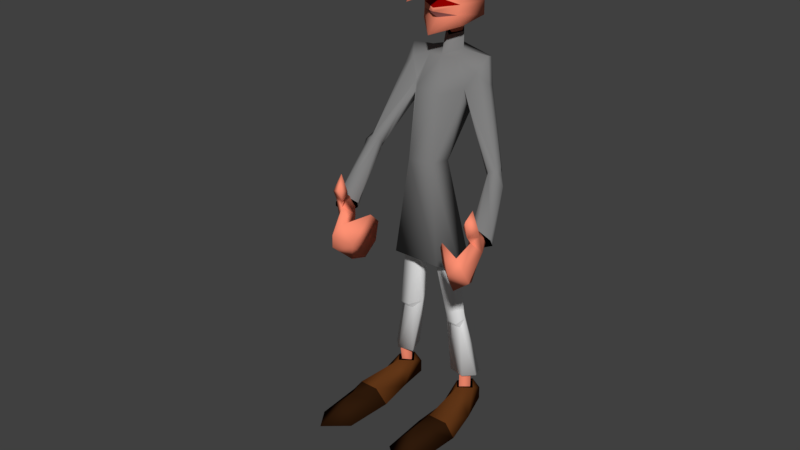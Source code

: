 # Source: Prisoner_Deco.blend  (saved by Blender 2.79.0; exported with 4.5.12 LTS)
import bpy
from mathutils import Matrix  # noqa: F401  (used for matrix-valued properties, if any)

bpy.ops.wm.read_factory_settings(use_empty=True)
scene = bpy.context.scene
scene.name = 'Scene'

# ---- collections
col_collection_1 = bpy.data.collections.new('Collection 1'); scene.collection.children.link(col_collection_1)

# ---- materials (node trees are filled in below, after node groups)
mat_skin = bpy.data.materials.new('Skin')
mat_skin.alpha_threshold = 0.0
mat_skin.use_transparent_shadow = False
mat_skin.diffuse_color = (1.0, 0.2834, 0.1734, 1.0)
mat_skin.roughness = 0.5
mat_cloth = bpy.data.materials.new('Cloth')
mat_cloth.alpha_threshold = 0.0
mat_cloth.use_transparent_shadow = False
mat_cloth.diffuse_color = (0.214, 0.214, 0.214, 1.0)
mat_cloth.roughness = 0.5
mat_cloth2 = bpy.data.materials.new('Cloth2')
mat_cloth2.alpha_threshold = 0.0
mat_cloth2.use_transparent_shadow = False
mat_cloth2.diffuse_color = (1.0, 1.0, 1.0, 1.0)
mat_cloth2.roughness = 0.5
mat_mouth = bpy.data.materials.new('Mouth')
mat_mouth.alpha_threshold = 0.0
mat_mouth.use_transparent_shadow = False
mat_mouth.diffuse_color = (0.3108, 0.0, 0.0, 1.0)
mat_mouth.roughness = 0.5
mat_hair = bpy.data.materials.new('Hair')
mat_hair.alpha_threshold = 0.0
mat_hair.use_transparent_shadow = False
mat_hair.diffuse_color = (0.1845, 0.02567, 0.0, 1.0)
mat_hair.roughness = 0.5
mat_shoes = bpy.data.materials.new('Shoes')
mat_shoes.alpha_threshold = 0.0
mat_shoes.use_transparent_shadow = False
mat_shoes.diffuse_color = (0.1282, 0.04034, 0.009674, 1.0)
mat_shoes.roughness = 0.5
mat_dark = bpy.data.materials.new('Dark')
mat_dark.alpha_threshold = 0.0
mat_dark.use_transparent_shadow = False
mat_dark.diffuse_color = (0.0, 0.0, 0.0, 1.0)
mat_dark.roughness = 0.5
mat_dark_skin = bpy.data.materials.new('Dark Skin')
mat_dark_skin.alpha_threshold = 0.0
mat_dark_skin.use_transparent_shadow = False
mat_dark_skin.diffuse_color = (0.2705, 0.0865, 0.07819, 1.0)
mat_dark_skin.roughness = 0.5
mat_dark_cloth = bpy.data.materials.new('Dark Cloth')
mat_dark_cloth.alpha_threshold = 0.0
mat_dark_cloth.use_transparent_shadow = False
mat_dark_cloth.roughness = 0.5
mat_glass = bpy.data.materials.new('Glass')
mat_glass.alpha_threshold = 0.0
mat_glass.use_transparent_shadow = False
mat_glass.roughness = 0.5
mat_dark_shoes = bpy.data.materials.new('Dark Shoes')
mat_dark_shoes.alpha_threshold = 0.0
mat_dark_shoes.use_transparent_shadow = False
mat_dark_shoes.diffuse_color = (0.0291, 0.01061, 0.003496, 1.0)
mat_dark_shoes.roughness = 0.5
mat_eye = bpy.data.materials.new('Eye')
mat_eye.alpha_threshold = 0.0
mat_eye.use_transparent_shadow = False
mat_eye.diffuse_color = (0.06372, 0.008356, 0.01107, 1.0)
mat_eye.roughness = 0.5

# ---- material node trees

# ---- world
world_world = bpy.data.worlds.new('World'); scene.world = world_world
world_world.color = (0.05088, 0.05088, 0.05088)
world_world.use_sun_shadow = False
world_world.sun_shadow_jitter_overblur = 0.0
world_world.cycles.sampling_method = 'MANUAL'

# ---- meshes
me_enemy = bpy.data.meshes.new('Enemy')
me_enemy.from_pydata([(25.46, 65.91, 26.0), (19.46, 61.91, 23.0), (22.46, 57.91, 24.0), (29.46, 66.91, 19.0), (30.46, 65.91, 29.0), (28.46, 70.91, 23.0), (27.46, 75.91, 25.0), (29.46, 80.91, 24.0), (29.46, 78.91, 27.0), (31.46, 75.91, 24.0), (30.46, 60.91, 26.0), (26.46, 63.91, 30.0), (28.46, 68.91, 29.0), (26.46, 67.91, 16.0), (27.46, 62.91, 18.0), (19.46, 66.91, 24.0), (21.46, 69.91, 26.0), (29.46, 74.91, 22.0), (29.46, 76.91, 23.0), (27.46, 72.91, 22.0), (25.46, 68.91, 17.0), (25.46, 69.91, 17.0), (25.46, 67.91, 20.0), (28.46, 69.91, 17.0), (30.46, 72.91, 22.0), (28.46, 68.91, 16.0), (29.46, 73.91, 26.0), (25.46, 56.91, 26.0), (28.46, 58.91, 22.0), (27.46, 70.91, 17.0), (6.457, 65.91, 39.0), (7.457, 69.91, 36.0), (5.457, 74.91, 42.0), (1.457, 79.91, 42.0), (3.457, 74.91, 48.0), (-1.543, 75.91, 40.0), (4.457, 86.91, 46.0), (2.457, 89.91, 43.0), (3.457, 84.91, 42.0), (0.4568, 84.91, 44.0), (7.457, 71.91, 45.0), (1.457, 69.91, 46.0), (5.457, 77.91, 46.0), (-1.543, 70.91, 38.0), (-2.543, 76.91, 35.0), (8.457, 75.91, 36.0), (8.457, 78.91, 39.0), (1.457, 81.91, 41.0), (1.457, 85.91, 42.0), (0.4568, 83.91, 41.0), (1.457, 75.91, 37.0), (-0.5432, 78.91, 35.0), (-0.5432, 77.91, 35.0), (-0.5432, 81.91, 42.0), (-2.543, 78.91, 37.0), (-3.543, 77.91, 37.0), (3.457, 82.91, 44.0), (4.457, 65.91, 42.0), (0.4568, 67.91, 41.0), (-1.543, 79.91, 37.0), (7.457, 150.9, -20.0), (-10.54, 152.9, -21.0), (-10.54, 149.9, -20.0), (17.46, 79.91, -3.0), (20.46, 77.91, -1.0), (19.46, 79.91, -3.0), (20.46, 81.91, -1.0), (21.46, 79.91, 3.398e-07), (20.46, 80.91, 1.0), (7.457, 54.91, 1.0), (11.46, 30.91, 1.0), (7.457, 54.91, 5.0), (18.46, 80.91, 2.0), (27.46, 72.91, 19.0), (24.46, 69.91, 18.0), (10.46, 3.914, 16.0), (16.46, 3.914, 16.0), (12.46, 5.914, 25.0), (23.46, 77.91, 2.0), (15.46, 11.91, 3.398e-07), (14.46, 11.91, -3.0), (18.46, 77.91, 3.0), (17.46, 78.91, 1.0), (30.46, 69.91, 17.0), (18.46, 76.91, 3.398e-07), (16.46, 80.91, 3.398e-07), (6.457, 132.9, 5.0), (8.457, 137.9, 3.398e-07), (6.457, 132.9, 3.398e-07), (13.46, 11.91, 3.398e-07), (13.46, 5.914, 3.398e-07), (11.46, 11.91, 3.0), (-17.54, 0.9142, 6.0), (-13.54, 3.914, -5.0), (-14.54, 6.914, 3.398e-07), (-0.5432, 128.9, 6.0), (1.457, 127.9, 9.0), (2.457, 128.9, 5.0), (-11.54, 11.91, -3.0), (-9.543, 5.914, 3.398e-07), (-9.543, 11.91, 3.398e-07), (-7.543, 27.91, 2.0), (-10.54, 27.91, 2.0), (-7.543, 29.91, 4.0), (19.46, 75.91, 1.0), (9.457, 103.9, -9.0), (-8.543, 98.91, -6.0), (-6.543, 104.9, -10.0), (-11.54, 103.9, -6.0), (21.46, 75.91, 3.398e-07), (13.46, 3.914, -5.0), (13.46, -0.08579, -5.0), (17.46, 0.9142, 6.0), (-2.543, 112.9, -6.0), (-3.543, 118.9, -9.0), (-0.5432, 116.9, -6.0), (10.46, 108.9, -9.0), (13.46, 102.9, -4.0), (11.46, 109.9, -6.0), (-7.543, 54.91, 5.0), (-10.54, 29.91, 4.0), (-11.54, 30.91, 1.0), (30.46, 67.91, 16.0), (-0.5432, 108.9, -1.0), (-2.543, 101.9, 7.0), (-4.543, 108.9, -1.0), (7.457, 100.9, -1.0), (-11.54, 136.9, -9.0), (-14.54, 135.9, -7.0), (-10.54, 130.9, -8.0), (3.457, 128.9, -1.0), (-0.5432, 124.9, 3.398e-07), (-0.5432, 127.9, 1.0), (9.457, 136.9, -9.0), (7.457, 123.9, -9.0), (8.457, 131.9, -8.0), (-8.543, 119.9, -9.0), (-8.543, 123.9, -9.0), (-3.543, 127.9, 9.0), (-0.5432, 131.9, 8.0), (-0.5432, 126.9, 14.0), (2.457, 141.9, 4.0), (9.457, 137.9, 5.0), (7.457, 142.9, 4.0), (13.46, 149.9, -4.0), (4.457, 120.9, -1.0), (7.457, 119.9, -9.0), (24.46, 67.91, 17.0), (26.46, 65.91, 16.0), (-0.5432, 119.9, -10.0), (-15.54, 151.9, -3.0), (-8.543, 151.9, 6.0), (-5.543, 127.9, -1.0), (-10.54, 136.9, 3.398e-07), (-4.543, 128.9, 5.0), (-3.543, 132.9, 5.0), (2.457, 54.91, 1.0), (8.457, 32.91, -2.0), (1.457, 54.91, 4.0), (4.457, 30.91, 1.0), (5.457, 32.91, -2.0), (-11.54, 5.914, 2.0), (-11.54, 11.91, 3.0), (-13.54, 11.91, 3.398e-07), (-13.54, 5.914, 3.398e-07), (-11.54, 5.914, -3.0), (14.46, 6.914, 3.398e-07), (11.46, 7.914, 4.0), (-0.5432, 119.9, 1.0), (-0.5432, 115.9, 5.0), (-3.543, 109.9, -6.0), (-12.54, 107.9, -7.0), (-0.5432, 110.9, -10.0), (9.457, 138.9, -7.0), (7.457, 29.91, 4.0), (7.457, 27.91, 2.0), (-8.543, 145.9, 3.0), (-8.543, 148.9, 5.0), (-4.543, 145.9, 4.0), (-6.543, 122.9, -1.0), (-6.543, 120.9, -1.0), (10.46, 29.91, 4.0), (10.46, 27.91, 2.0), (7.457, 98.91, -8.0), (-11.54, 104.9, 1.0), (-9.543, 89.91, 17.0), (-12.54, 101.9, -1.0), (-9.543, 106.9, 3.398e-07), (-7.543, 100.9, 1.0), (-7.543, 89.91, 20.0), (-9.543, 87.91, 16.0), (-8.543, 86.91, 19.0), (-7.543, 86.91, 16.0), (-9.543, 88.91, 20.0), (1.457, 78.91, 36.0), (-0.5432, 80.91, 38.0), (-5.543, 89.91, 19.0), (-8.543, 87.91, 22.0), (-5.543, 87.91, 18.0), (-4.543, 86.91, 20.0), (-3.543, 78.91, 39.0), (-5.543, 88.91, 16.0), (-6.543, 85.91, 18.0), (1.457, 112.9, -6.0), (2.457, 118.9, -9.0), (-0.5432, 113.9, -9.0), (-1.543, 141.9, 4.0), (0.4568, 137.9, 5.0), (-2.543, 137.9, 5.0), (5.457, 80.91, 3.0), (2.457, 145.9, 4.0), (-6.543, 84.91, 20.0), (-12.54, 109.9, -4.0), (-8.543, 84.91, 21.0), (1.457, 132.9, 5.0), (11.46, 6.914, -4.0), (9.457, 3.914, -5.0), (5.457, 145.9, 3.0), (6.457, 148.9, 5.0), (-4.543, 76.91, 38.0), (13.46, 152.9, -4.0), (6.457, 152.9, 6.0), (7.457, 153.9, -21.0), (7.457, 142.9, 2.0), (-5.543, 32.91, -2.0), (-2.543, 54.91, 1.0), (-8.543, 32.91, -2.0), (-15.54, 149.9, -4.0), (-9.543, 141.9, 2.0), (7.457, 0.9142, 6.0), (8.457, 6.914, 3.398e-07), (-7.543, 117.9, -2.0), (-2.543, 74.91, 36.0), (0.4568, 76.91, 35.0), (4.457, 104.9, -11.0), (-13.54, -0.08579, -5.0), (10.46, 105.9, -2.0), (-14.54, 11.91, -3.0), (-15.54, 11.91, 3.398e-07), (-5.543, 80.91, 3.0), (-8.543, 132.9, 3.398e-07), (-8.543, 132.9, 5.0), (9.457, 5.914, 3.398e-07), (11.46, 5.914, -3.0), (11.46, 11.91, -3.0), (9.457, 11.91, 3.398e-07), (-2.543, 54.91, 6.0), (-7.543, 54.91, 1.0), (-4.543, 141.9, 5.0), (-9.543, 50.91, -2.0), (9.457, 50.91, -2.0), (4.457, 108.9, -2.0), (4.457, 100.9, 7.0), (3.457, 80.91, 8.0), (2.457, 109.9, -7.0), (11.46, 48.91, 4.0), (7.457, 50.91, 10.0), (-6.543, -0.08579, 16.0), (-10.54, 3.914, 16.0), (-7.543, 0.9142, 6.0), (12.46, 101.9, -7.0), (-4.543, 30.91, 1.0), (-11.54, 6.914, -4.0), (-11.54, 7.914, 4.0), (9.457, -0.08579, -5.0), (-9.543, -0.08579, -5.0), (-9.543, 3.914, -5.0), (12.46, 11.91, 3.0), (7.457, 11.91, 2.0), (-7.543, 11.91, 2.0), (-10.54, 136.9, 5.0), (-19.54, -0.08579, 16.0), (-16.54, 3.914, 16.0), (-12.54, 5.914, 25.0), (-0.5432, 122.9, 3.0), (-0.5432, 121.9, 3.0), (5.457, 117.9, -2.0), (19.46, -0.08579, 16.0), (5.457, 123.9, -1.0), (14.46, -0.08579, 37.0), (18.46, -0.08579, 31.0), (6.457, -0.08579, 16.0), (-9.543, 141.9, 5.0), (-10.54, 135.9, -5.0), (-11.54, 138.9, -6.0), (9.457, 11.91, -4.0), (-9.543, 11.91, -4.0), (2.457, 114.9, -7.0), (-8.543, 6.914, 3.398e-07), (11.46, 5.914, 3.0), (-18.54, -0.08579, 31.0), (-14.54, -0.08579, 37.0), (-12.54, 11.91, 3.0), (2.457, 54.91, 6.0), (-3.543, 114.9, -7.0), (12.46, 136.9, -7.0), (8.457, 135.9, -5.0), (-7.543, -0.08579, 31.0), (-0.5432, 127.9, 9.0), (-3.543, 80.91, 9.0), (-11.54, 48.91, 4.0), (-1.543, 54.91, 4.0), (-7.543, 50.91, 10.0), (-0.5432, 115.9, -11.0), (7.457, -0.08579, 31.0), (-0.5432, 113.9, -4.0), (-0.5432, 112.9, -5.0)], [], [(0, 2, 1), (3, 5, 4), (6, 8, 7), (8, 9, 7), (10, 4, 11), (5, 0, 12), (13, 3, 14), (11, 15, 1), (16, 11, 12), (17, 19, 18), (20, 22, 21), (2, 11, 1), (20, 14, 22), (23, 17, 24), (25, 23, 3), (4, 12, 11), (24, 3, 23), (19, 26, 6), (11, 27, 10), (14, 28, 0), (5, 12, 4), (17, 18, 24), (26, 9, 8), (28, 27, 0), (3, 4, 10), (18, 19, 6), (23, 29, 17), (3, 24, 5), (17, 21, 19), (0, 15, 16), (27, 11, 2), (27, 2, 0), (18, 6, 7), (24, 26, 5), (29, 21, 17), (11, 16, 15), (14, 3, 10), (28, 10, 27), (13, 25, 3), (13, 14, 20), (22, 5, 19), (14, 0, 22), (24, 18, 9), (5, 26, 19), (24, 9, 26), (0, 1, 15), (22, 0, 5), (6, 26, 8), (14, 10, 28), (22, 19, 21), (12, 0, 16), (9, 18, 7), (30, 32, 31), (33, 35, 34), (36, 38, 37), (39, 36, 37), (34, 41, 40), (32, 33, 42), (35, 44, 43), (45, 40, 31), (40, 46, 42), (47, 49, 48), (50, 52, 51), (40, 30, 31), (43, 52, 50), (49, 54, 53), (54, 55, 35), (42, 34, 40), (35, 53, 54), (56, 47, 38), (57, 40, 41), (58, 43, 32), (42, 33, 34), (48, 49, 53), (39, 56, 36), (57, 58, 32), (34, 35, 41), (47, 48, 38), (59, 54, 49), (53, 35, 33), (51, 49, 47), (45, 32, 46), (40, 57, 30), (30, 57, 32), (38, 48, 37), (56, 53, 33), (51, 59, 49), (46, 40, 45), (35, 43, 41), (41, 57, 58), (55, 44, 35), (43, 44, 52), (33, 50, 47), (32, 43, 50), (48, 53, 39), (56, 33, 47), (39, 53, 56), (31, 32, 45), (32, 50, 33), (56, 38, 36), (41, 43, 58), (47, 50, 51), (32, 42, 46), (48, 39, 37), (60, 62, 61), (63, 65, 64), (66, 68, 67), (69, 71, 70), (72, 74, 73), (75, 77, 76), (67, 68, 78), (79, 80, 70), (72, 82, 81), (72, 73, 83), (82, 85, 84), (86, 88, 87), (65, 66, 64), (68, 83, 78), (64, 67, 78), (89, 91, 90), (92, 94, 93), (95, 97, 96), (63, 84, 85), (64, 84, 63), (98, 100, 99), (72, 81, 74), (101, 103, 102), (84, 64, 104), (65, 63, 105), (68, 72, 83), (106, 108, 107), (67, 64, 66), (64, 78, 109), (110, 112, 111), (81, 82, 104), (104, 64, 109), (113, 115, 114), (116, 118, 117), (84, 104, 82), (119, 121, 120), (78, 83, 122), (123, 125, 124), (72, 126, 82), (127, 129, 128), (130, 132, 131), (133, 135, 134), (136, 137, 114), (138, 140, 139), (120, 121, 102), (86, 142, 141), (87, 143, 142), (60, 144, 133), (142, 143, 141), (145, 146, 134), (109, 148, 147), (134, 146, 149), (104, 147, 74), (109, 147, 104), (150, 151, 61), (132, 152, 131), (140, 96, 139), (153, 129, 137), (138, 155, 154), (154, 155, 152), (78, 148, 109), (156, 69, 157), (158, 160, 159), (99, 162, 161), (163, 165, 164), (166, 167, 112), (168, 169, 145), (170, 172, 171), (173, 144, 87), (174, 159, 175), (176, 178, 177), (104, 74, 81), (137, 180, 179), (78, 122, 148), (100, 162, 99), (174, 182, 181), (183, 105, 63), (184, 186, 185), (187, 188, 125), (187, 184, 189), (190, 192, 191), (189, 185, 193), (154, 152, 132), (194, 196, 195), (196, 188, 189), (189, 193, 197), (87, 88, 134), (198, 196, 199), (195, 196, 200), (201, 198, 202), (203, 205, 204), (185, 190, 191), (200, 189, 197), (193, 191, 197), (60, 149, 62), (206, 208, 207), (183, 126, 209), (202, 192, 201), (202, 191, 192), (210, 141, 143), (199, 196, 194), (178, 206, 210), (191, 202, 211), (98, 99, 165), (196, 189, 200), (212, 170, 171), (191, 193, 185), (197, 191, 213), (107, 171, 172), (198, 199, 211), (191, 211, 213), (214, 97, 130), (215, 110, 216), (211, 202, 198), (144, 218, 217), (200, 197, 219), (76, 112, 167), (220, 222, 221), (143, 223, 217), (224, 226, 225), (218, 221, 151), (227, 153, 228), (130, 134, 88), (212, 171, 184), (137, 179, 152), (221, 144, 220), (186, 184, 171), (229, 230, 216), (231, 114, 169), (232, 213, 233), (172, 234, 107), (233, 211, 194), (233, 213, 211), (171, 107, 108), (177, 227, 176), (210, 218, 178), (61, 151, 221), (92, 93, 235), (192, 190, 108), (232, 197, 213), (113, 114, 205), (210, 217, 218), (117, 118, 236), (135, 87, 134), (222, 144, 60), (169, 180, 231), (61, 222, 60), (87, 144, 223), (237, 238, 121), (154, 132, 95), (194, 211, 199), (121, 226, 237), (219, 197, 232), (227, 61, 62), (188, 106, 239), (136, 231, 180), (240, 241, 153), (144, 217, 223), (186, 108, 190), (242, 244, 243), (114, 137, 149), (91, 245, 242), (245, 244, 242), (244, 89, 243), (120, 103, 246), (121, 247, 226), (248, 208, 206), (177, 151, 227), (249, 239, 250), (162, 163, 164), (176, 227, 228), (230, 229, 167), (118, 251, 236), (252, 253, 126), (118, 254, 251), (136, 180, 137), (116, 234, 172), (70, 71, 181), (157, 70, 80), (212, 184, 187), (163, 98, 165), (227, 151, 150), (253, 256, 255), (257, 259, 258), (105, 260, 65), (60, 133, 134), (261, 103, 101), (93, 94, 262), (174, 175, 182), (210, 143, 217), (263, 94, 92), (155, 241, 240), (75, 76, 167), (110, 111, 264), (114, 231, 136), (172, 254, 116), (70, 182, 79), (127, 62, 137), (265, 93, 266), (243, 89, 90), (254, 118, 116), (182, 175, 267), (220, 144, 222), (103, 261, 246), (175, 159, 268), (261, 101, 269), (270, 153, 241), (218, 177, 178), (154, 95, 138), (149, 146, 204), (123, 251, 254), (271, 273, 272), (274, 131, 179), (102, 103, 120), (275, 274, 179), (204, 276, 169), (61, 221, 222), (145, 169, 276), (250, 239, 209), (275, 179, 180), (155, 248, 241), (207, 214, 141), (77, 277, 76), (278, 130, 131), (279, 280, 77), (115, 169, 114), (77, 75, 281), (209, 126, 253), (152, 179, 131), (93, 262, 266), (239, 107, 234), (282, 178, 176), (278, 134, 130), (149, 204, 205), (283, 284, 128), (152, 240, 137), (278, 275, 145), (66, 65, 260), (157, 80, 285), (260, 105, 116), (184, 185, 189), (286, 224, 261), (153, 137, 240), (131, 274, 278), (123, 254, 287), (266, 262, 288), (117, 236, 68), (166, 112, 110), (91, 242, 289), (105, 183, 234), (290, 291, 273), (110, 264, 216), (86, 214, 88), (214, 207, 208), (108, 106, 192), (274, 275, 278), (126, 183, 85), (162, 164, 161), (178, 248, 206), (290, 273, 271), (124, 252, 123), (198, 201, 188), (101, 102, 292), (221, 218, 144), (227, 284, 153), (189, 188, 187), (173, 133, 144), (246, 119, 120), (117, 260, 116), (159, 293, 158), (160, 157, 285), (71, 293, 181), (170, 123, 294), (87, 142, 86), (215, 216, 230), (173, 296, 295), (77, 280, 277), (135, 296, 87), (126, 251, 252), (257, 273, 297), (227, 62, 127), (276, 146, 145), (153, 284, 283), (138, 95, 298), (126, 68, 236), (239, 300, 299), (268, 159, 285), (258, 273, 257), (298, 96, 140), (183, 63, 85), (234, 116, 105), (224, 225, 301), (263, 258, 259), (126, 236, 251), (283, 129, 153), (214, 139, 96), (133, 173, 295), (253, 252, 299), (192, 106, 201), (227, 150, 61), (190, 185, 186), (223, 143, 87), (302, 256, 299), (157, 160, 156), (88, 214, 130), (273, 258, 272), (70, 181, 182), (126, 72, 68), (188, 196, 198), (224, 301, 261), (90, 91, 289), (255, 209, 253), (259, 288, 263), (135, 133, 295), (124, 188, 299), (272, 258, 263), (102, 121, 238), (282, 153, 270), (127, 284, 227), (182, 267, 79), (300, 239, 249), (141, 210, 206), (155, 240, 152), (125, 123, 170), (149, 205, 114), (119, 247, 121), (270, 241, 248), (169, 168, 180), (246, 261, 301), (303, 287, 172), (172, 287, 254), (248, 178, 282), (69, 70, 157), (173, 87, 296), (155, 208, 248), (141, 214, 86), (85, 82, 126), (304, 279, 77), (183, 209, 234), (218, 151, 177), (226, 224, 286), (169, 115, 204), (139, 155, 138), (134, 149, 60), (271, 272, 92), (287, 305, 123), (129, 127, 137), (292, 102, 238), (267, 175, 268), (113, 306, 115), (75, 167, 229), (283, 128, 129), (209, 255, 250), (288, 259, 266), (125, 212, 187), (132, 97, 95), (145, 134, 278), (295, 296, 135), (239, 299, 188), (305, 294, 123), (302, 299, 300), (261, 269, 286), (76, 277, 112), (291, 297, 273), (237, 226, 286), (168, 145, 275), (214, 96, 97), (260, 117, 66), (170, 212, 125), (160, 285, 159), (156, 160, 158), (155, 214, 208), (204, 115, 203), (276, 204, 146), (228, 282, 176), (239, 106, 107), (234, 209, 239), (216, 264, 229), (294, 303, 170), (170, 303, 172), (174, 181, 293), (130, 97, 132), (282, 270, 248), (207, 141, 206), (247, 225, 226), (139, 214, 155), (282, 228, 153), (77, 281, 304), (101, 292, 269), (159, 174, 293), (265, 266, 259), (106, 188, 201), (66, 117, 68), (180, 168, 275), (62, 149, 137), (108, 186, 171), (188, 124, 125), (235, 93, 265), (251, 123, 252), (138, 298, 140), (253, 299, 256), (229, 281, 75), (166, 110, 215), (95, 96, 298), (306, 203, 115), (92, 272, 263), (284, 128, 127), (252, 124, 299), (290, 271, 257, 297), (291, 290, 297), (271, 92, 259, 258), (235, 265, 259, 92), (280, 304, 281, 277), (304, 280, 279), (112, 277, 281, 229, 264, 111), (257, 271, 92, 259, 258), (74, 147, 148, 122, 83, 73), (233, 194, 195, 200, 219, 232), (269, 292, 238, 237, 286), (285, 80, 79, 267, 268), (302, 300, 249, 250, 255, 256), (230, 167, 166, 215), (288, 262, 94, 263), (287, 303, 294, 305)])
me_enemy.polygons.foreach_set('use_smooth', [True] * 528)
me_enemy.polygons.foreach_set('material_index', [0, 0, 0, 0, 0, 0, 0, 0, 0, 0, 0, 0, 0, 0, 0, 0, 0, 0, 0, 0, 0, 0, 0, 0, 0, 0, 0, 0, 0, 0, 0, 0, 0, 0, 0, 0, 0, 0, 0, 0, 0, 0, 0, 0, 0, 0, 0, 0, 0, 0, 0, 0, 0, 0, 0, 0, 0, 0, 0, 0, 0, 0, 0, 0, 0, 0, 0, 0, 0, 0, 0, 0, 0, 0, 0, 0, 0, 0, 0, 0, 0, 0, 0, 0, 0, 0, 0, 0, 0, 0, 0, 0, 0, 0, 0, 0, 0, 0, 0, 0, 0, 0, 0, 0, 4, 1, 1, 2, 1, 10, 1, 2, 1, 1, 1, 9, 1, 1, 1, 0, 5, 7, 1, 1, 0, 1, 8, 1, 1, 1, 1, 1, 1, 5, 1, 1, 0, 1, 1, 2, 1, 1, 1, 7, 0, 0, 0, 0, 8, 9, 9, 0, 9, 0, 1, 0, 1, 1, 4, 0, 0, 0, 0, 0, 1, 2, 2, 0, 0, 5, 0, 1, 0, 8, 0, 1, 0, 1, 0, 8, 1, 1, 1, 1, 1, 1, 7, 1, 1, 1, 0, 1, 1, 1, 0, 1, 1, 1, 0, 0, 1, 1, 1, 11, 1, 0, 1, 0, 1, 1, 1, 1, 1, 1, 1, 0, 5, 1, 0, 1, 5, 4, 11, 2, 4, 0, 0, 1, 0, 4, 1, 5, 0, 1, 1, 1, 1, 1, 0, 0, 4, 5, 1, 1, 0, 0, 1, 0, 4, 0, 4, 0, 2, 7, 1, 2, 1, 4, 1, 0, 9, 0, 1, 0, 0, 0, 0, 0, 2, 2, 0, 4, 1, 0, 0, 5, 1, 1, 1, 0, 1, 2, 2, 1, 0, 4, 1, 5, 1, 0, 8, 5, 8, 11, 5, 9, 5, 5, 0, 1, 2, 0, 5, 0, 1, 2, 4, 2, 2, 2, 9, 0, 7, 0, 1, 10, 3, 8, 0, 0, 4, 0, 1, 0, 9, 9, 10, 0, 10, 0, 10, 1, 0, 5, 1, 11, 0, 0, 0, 0, 0, 1, 2, 1, 1, 2, 0, 3, 1, 5, 1, 5, 0, 1, 10, 5, 9, 0, 1, 0, 1, 0, 0, 10, 1, 1, 2, 4, 0, 1, 0, 2, 1, 2, 2, 2, 1, 9, 5, 0, 10, 0, 1, 10, 0, 0, 0, 7, 1, 1, 2, 10, 7, 1, 1, 2, 5, 1, 0, 0, 0, 1, 1, 4, 1, 9, 1, 2, 0, 10, 8, 1, 1, 2, 0, 1, 5, 7, 1, 5, 2, 9, 0, 2, 1, 0, 0, 1, 0, 2, 9, 0, 2, 1, 1, 11, 2, 0, 9, 9, 1, 10, 1, 4, 2, 0, 0, 0, 5, 1, 0, 2, 2, 0, 5, 7, 1, 5, 1, 7, 0, 7, 1, 1, 1, 2, 5, 10, 2, 7, 0, 1, 1, 2, 2, 0, 0, 0, 11, 1, 1, 5, 1, 1, 2, 7, 9, 0, 2, 0, 9, 10, 2, 2, 5, 1, 1, 7, 0, 1, 1, 5, 1, 7, 1, 5, 5, 7, 0, 5, 0, 1, 10, 10, 5, 5, 10, 10, 5, 5, 6, 6, 6, 6, 6, 6, 6, 6])
me_enemy.materials.append(mat_skin)
me_enemy.materials.append(mat_cloth)
me_enemy.materials.append(mat_cloth2)
me_enemy.materials.append(mat_mouth)
me_enemy.materials.append(mat_hair)
me_enemy.materials.append(mat_shoes)
me_enemy.materials.append(mat_dark)
me_enemy.materials.append(mat_dark_skin)
me_enemy.materials.append(mat_dark_cloth)
me_enemy.materials.append(mat_glass)
me_enemy.materials.append(mat_dark_shoes)
me_enemy.materials.append(mat_eye)
me_enemy.use_remesh_preserve_volume = False
me_enemy.use_remesh_preserve_attributes = False
me_enemy.use_mirror_vertex_groups = False
me_enemy.update()
arm_armature = bpy.data.armatures.new('Armature')  # bones are not reproduced

# ---- objects
ob_armature = bpy.data.objects.new('Armature', arm_armature)
ob_enemy = bpy.data.objects.new('Enemy', me_enemy)

# ---- transforms, parenting, visibility, modifiers, constraints
ob_armature.location = (0.0, -0.1204, 1.51)
ob_armature.show_in_front = True
ob_armature.lineart.crease_threshold = 0.0
ob_enemy.parent = ob_armature
ob_enemy.matrix_parent_inverse = Matrix(((1.0, 0.0, 0.0, -0.0), (0.0, 1.0, 0.0, 0.1204), (0.0, 0.0, 1.0, -1.51), (0.0, 0.0, 0.0, 1.0)))
ob_enemy.location = (-0.005277, 0.0, 0.0)
ob_enemy.rotation_euler = (1.571, -0.0, 0.0)
ob_enemy.scale = (0.02914, 0.02914, 0.02914)
ob_enemy.lineart.crease_threshold = 0.0
_vg = ob_enemy.vertex_groups.new(name='Bone')
_vg.add([209, 239, 249, 250, 253, 255, 256, 299, 300, 302], 1.0, 'REPLACE')
_vg = ob_enemy.vertex_groups.new(name='Bone.001')
_vg.add([106, 107, 124, 126, 183, 188, 209, 234, 239, 252, 253, 299], 1.0, 'REPLACE')
_vg = ob_enemy.vertex_groups.new(name='Bone.002')
_vg.add([123, 124, 251, 252, 254], 1.0, 'REPLACE')
_vg = ob_enemy.vertex_groups.new(name='Bone.003')
_vg.add([123, 170, 172, 254, 287, 294, 303, 305], 1.0, 'REPLACE')
_vg = ob_enemy.vertex_groups.new(name='Bone.025')
_vg.add([60, 61, 62, 86, 87, 88, 95, 97, 113, 114, 115, 127, 128, 129, 130, 131, 132, 133, 134, 135, 136, 137, 141, 142, 143, 144, 145, 146, 149, 150, 151, 152, 153, 154, 155, 168, 169, 173, 176, 177, 178, 179, 180, 203, 204, 205, 206, 207, 208, 210, 214, 217, 218, 220, 221, 222, 223, 227, 228, 231, 240, 241, 248, 270, 274, 275, 276, 278, 282, 283, 284, 295, 296, 306], 1.0, 'REPLACE')
_vg = ob_enemy.vertex_groups.new(name='Bone.026')
_vg = ob_enemy.vertex_groups.new(name='Bone.011')
_vg.add([106, 107, 108, 125, 170, 171, 184, 185, 186, 187, 188, 189, 190, 191, 192, 193, 196, 197, 198, 201, 202, 212], 1.0, 'REPLACE')
_vg = ob_enemy.vertex_groups.new(name='Bone.012')
_vg.add([189, 191, 193, 194, 195, 196, 197, 198, 199, 200, 202, 211, 213, 219, 232, 233], 1.0, 'REPLACE')
_vg = ob_enemy.vertex_groups.new(name='Bone.013')
_vg.add([32, 33, 34, 35, 40, 41, 42, 43, 44, 50, 51, 52, 57, 58], 1.0, 'REPLACE')
_vg = ob_enemy.vertex_groups.new(name='Bone.014')
_vg.add([30, 31, 32, 40, 42, 45, 46, 57], 1.0, 'REPLACE')
_vg = ob_enemy.vertex_groups.new(name='Bone.015')
_vg.add([33, 35, 44, 47, 49, 50, 51, 53, 54, 55, 59], 1.0, 'REPLACE')
_vg = ob_enemy.vertex_groups.new(name='Bone.016')
_vg.add([33, 38, 39, 47, 48, 49, 53, 56], 1.0, 'REPLACE')
_vg = ob_enemy.vertex_groups.new(name='Bone.017')
_vg.add([36, 37, 38, 39, 48, 56], 1.0, 'REPLACE')
_vg = ob_enemy.vertex_groups.new(name='Bone.018')
_vg.add([63, 65, 66, 85, 105, 116, 117, 118, 126, 183, 236, 260], 1.0, 'REPLACE')
_vg = ob_enemy.vertex_groups.new(name='Bone.019')
_vg.add([20, 64, 67, 68, 72, 73, 74, 78, 81, 82, 83, 84, 104, 109, 122, 147, 148], 1.0, 'REPLACE')
_vg = ob_enemy.vertex_groups.new(name='Bone.020')
_vg.add([3, 5, 17, 19, 21, 22, 23, 24, 29], 1.0, 'REPLACE')
_vg = ob_enemy.vertex_groups.new(name='Bone.021')
_vg.add([5, 6, 9, 17, 18, 19, 24, 26], 1.0, 'REPLACE')
_vg = ob_enemy.vertex_groups.new(name='Bone.022')
_vg.add([6, 7, 8, 9, 18, 26], 1.0, 'REPLACE')
_vg = ob_enemy.vertex_groups.new(name='Bone.023')
_vg.add([0, 3, 4, 5, 10, 11, 12, 13, 14, 20, 21, 22, 23, 25, 27, 28], 1.0, 'REPLACE')
_vg = ob_enemy.vertex_groups.new(name='Bone.024')
_vg.add([0, 1, 2, 11, 12, 15, 16, 27], 1.0, 'REPLACE')
_vg = ob_enemy.vertex_groups.new(name='UpperLeg.L')
_vg.add([69, 70, 71, 156, 157, 158, 159, 160, 174, 181, 293], 1.0, 'REPLACE')
_vg = ob_enemy.vertex_groups.new(name='LowerLeg.L')
_vg.add([70, 79, 80, 157, 159, 160, 174, 175, 181, 182, 267, 268, 285], 1.0, 'REPLACE')
_vg = ob_enemy.vertex_groups.new(name='Foot.L')
_vg.add([75, 76, 89, 90, 91, 110, 111, 112, 166, 167, 215, 216, 229, 230, 242, 243, 244, 245, 264, 277, 281, 289], 1.0, 'REPLACE')
_vg = ob_enemy.vertex_groups.new(name='Toe1.L')
_vg.add([75, 76, 77, 277, 280, 281, 304], 1.0, 'REPLACE')
_vg = ob_enemy.vertex_groups.new(name='Toe2.L')
_vg.add([77, 279, 280, 304], 1.0, 'REPLACE')
_vg = ob_enemy.vertex_groups.new(name='UpperLeg.R')
_vg.add([103, 119, 120, 121, 224, 225, 226, 246, 247, 261, 301], 1.0, 'REPLACE')
_vg = ob_enemy.vertex_groups.new(name='LowerLeg.R')
_vg.add([101, 102, 103, 120, 121, 224, 226, 237, 238, 261, 269, 286, 292], 1.0, 'REPLACE')
_vg = ob_enemy.vertex_groups.new(name='Foot.R')
_vg.add([92, 93, 94, 98, 99, 100, 161, 162, 163, 164, 165, 235, 257, 258, 259, 262, 263, 265, 266, 271, 272, 288], 1.0, 'REPLACE')
_vg = ob_enemy.vertex_groups.new(name='Toe1.R')
_vg.add([257, 258, 271, 272, 273, 290, 297], 1.0, 'REPLACE')
_vg = ob_enemy.vertex_groups.new(name='Toe2.R')
_vg.add([273, 290, 291, 297], 1.0, 'REPLACE')
_vg = ob_enemy.vertex_groups.new(name='Bone.009')
_vg.add([95, 96, 97, 138, 139, 154, 155, 214, 298], 1.0, 'REPLACE')
_vg = ob_enemy.vertex_groups.new(name='Bone.010')
_vg.add([96, 138, 139, 140, 298], 1.0, 'REPLACE')
_m = ob_enemy.modifiers.new('Armature', 'ARMATURE')
_m.object = ob_armature

# ---- collection membership
col_collection_1.objects.link(ob_armature)
col_collection_1.objects.link(ob_enemy)

# ---- scene / render settings (as saved in the file)
scene.frame_start = 0; scene.frame_end = 30; scene.frame_set(30)
scene.render.engine = 'BLENDER_EEVEE_NEXT'
scene.render.resolution_percentage = 50
scene.render.dither_intensity = 0.0
scene.cycles.use_denoising = False
scene.cycles.samples = 128
scene.cycles.sampling_pattern = 'TABULATED_SOBOL'
scene.cycles.light_sampling_threshold = 0.0
scene.cycles.use_adaptive_sampling = False
scene.cycles.use_light_tree = False
scene.cycles.blur_glossy = 0.0
scene.cycles.sample_clamp_indirect = 0.0
scene.view_settings.view_transform = 'Standard'
bpy.context.view_layer.update()

# ---- added for rendering (the .blend has no active camera and no usable light): camera, sun
cam_auto = bpy.data.cameras.new('AutoCamera')
cam_auto.lens = 50.0
cam_auto.sensor_width = 36.0
cam_auto.clip_end = 1000.0
ob_auto_camera = bpy.data.objects.new('AutoCamera', cam_auto)
scene.collection.objects.link(ob_auto_camera)
ob_auto_camera.location = (5.11525, -6.64597, 5.97757)
ob_auto_camera.rotation_euler = (1.09748, -7.21219e-08, 0.694738)
scene.camera = ob_auto_camera
light_auto_sun = bpy.data.lights.new('AutoSun', 'SUN')
light_auto_sun.energy = 3.0
light_auto_sun.angle = 0.0523599
ob_auto_sun = bpy.data.objects.new('AutoSun', light_auto_sun)
scene.collection.objects.link(ob_auto_sun)
ob_auto_sun.rotation_euler = (0.872665, 0.174533, 0.523599)
bpy.context.view_layer.update()
